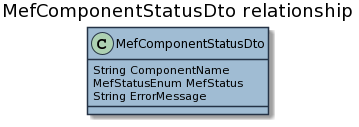

The diagram above was rendered by PlantUML. Its source (embedded in the PNG):
@startuml


skinparam ClassBackgroundColor #a0bcd3
skinparam ClassBorderColor #243245
skinparam ArrowColor #000
title MefComponentStatusDto relationship 
class MefComponentStatusDto{
String ComponentName
MefStatusEnum MefStatus
String ErrorMessage
}
@enduml